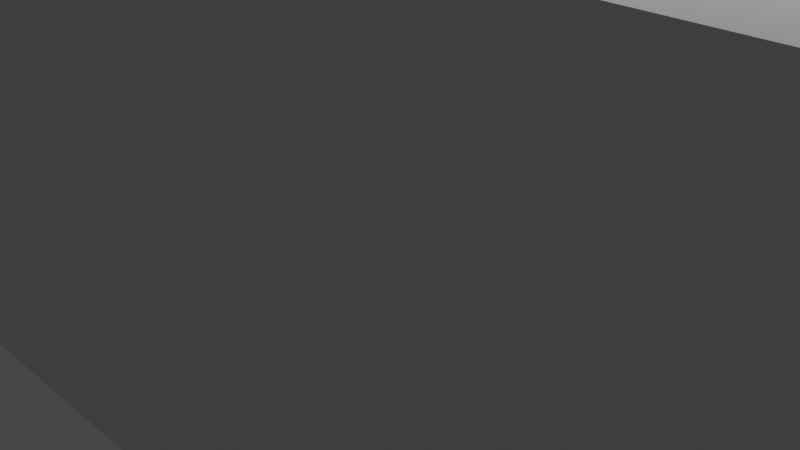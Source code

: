 # Source: endroom.blend  (saved by Blender 2.82.7; exported with 4.5.12 LTS)
import bpy
from mathutils import Matrix  # noqa: F401  (used for matrix-valued properties, if any)

bpy.ops.wm.read_factory_settings(use_empty=True)
scene = bpy.context.scene
scene.name = 'Scene'

# ---- collections
col_collection = bpy.data.collections.new('Collection'); scene.collection.children.link(col_collection)

# ---- world
world_world = bpy.data.worlds.new('World'); scene.world = world_world
world_world.use_nodes = True; world_world.node_tree.nodes.clear()
_N = world_world.node_tree.nodes; _L = world_world.node_tree.links
n0 = _N.new('ShaderNodeOutputWorld'); n0.name = 'World Output'; n0.location = (300, 300)
n1 = _N.new('ShaderNodeBackground'); n1.name = 'Background'; n1.location = (10, 300)
n1.inputs[0].default_value = (0.05088, 0.05088, 0.05088, 1.0)
_L.new(n1.outputs[0], n0.inputs[0])
n0.is_active_output = True
world_world.color = (0.05088, 0.05088, 0.05088)
world_world.use_sun_shadow = False
world_world.sun_shadow_jitter_overblur = 0.0

# ---- cameras
cam_camera = bpy.data.cameras.new('Camera')
cam_camera.clip_end = 100.0
cam_camera.ortho_scale = 7.314

# ---- lights
light_light = bpy.data.lights.new('Light', 'POINT')
light_light.transmission_factor = 0.0
light_light.energy = 1000.0
light_light.shadow_soft_size = 0.1
light_light.shadow_maximum_resolution = 0.006
light_light.use_absolute_resolution = True

# ---- meshes
me_plane = bpy.data.meshes.new('Plane')
me_plane.from_pydata([(-1.0, -1.0, 0.0), (1.0, -1.0, 0.0), (-1.0, 1.0, 0.0), (1.0, 1.0, 0.0), (-1.0, -1.0, 0.0), (1.0, -1.0, 0.0), (-1.0, 1.0, 0.0), (1.0, 1.0, 0.0), (-1.0, -1.0, 4.0), (1.0, -1.0, 4.0), (-1.0, 1.0, 4.0), (1.0, 1.0, 4.0), (-1.0, -0.3, 0.0), (1.0, -0.3, 0.0), (-1.0, -0.3, 4.0), (1.0, -0.3, 4.0), (-1.0, -0.65, 0.0), (0.0, -1.0, 0.0), (1.0, 0.35, 0.0), (0.0, 1.0, 0.0), (-1.0, -0.65, 4.0), (0.0, -1.0, 4.0), (1.0, 0.35, 4.0), (0.0, 1.0, 4.0), (0.0, 0.0, 4.0), (-1.0, 0.35, 0.0), (1.0, -0.65, 0.0), (-1.0, 0.35, 4.0), (1.0, -0.65, 4.0), (0.0, -0.3, 0.0), (0.0, -0.65, 0.0), (0.5, -0.325, 4.0), (-0.5, 0.175, 4.0), (0.0, 0.35, 0.0), (1.0, -1.0, 2.8), (-1.0, -1.0, 2.8), (1.0, 1.0, 2.8), (-1.0, 1.0, 2.8), (-1.0, -0.3, 2.8), (1.0, -0.3, 2.8), (1.0, 0.35, 2.8), (-1.0, -0.65, 2.8), (0.0, 1.0, 2.8), (-1.0, 0.35, 2.8), (1.0, -0.65, 2.8), (0.0, -1.0, 2.8)], [(0, 4), (1, 5), (2, 6), (3, 7)], [(33, 18, 3, 19), (45, 35, 8, 21), (44, 34, 9, 28), (43, 37, 10, 27), (42, 36, 11, 23), (32, 27, 10, 23), (31, 22, 15, 28), (41, 38, 14, 20), (40, 39, 15, 22), (30, 26, 13, 29), (16, 30, 29, 12), (0, 17, 30, 16), (17, 1, 26, 30), (36, 40, 22, 11), (35, 41, 20, 8), (21, 31, 28, 9), (8, 24, 31, 21), (24, 11, 22, 31), (24, 32, 23, 11), (8, 20, 32, 24), (20, 14, 27, 32), (37, 42, 23, 10), (38, 43, 27, 14), (39, 44, 28, 15), (34, 45, 21, 9), (25, 33, 19, 2), (12, 29, 33, 25), (29, 13, 18, 33), (1, 17, 45, 34), (13, 26, 44, 39), (2, 19, 42, 37), (0, 16, 41, 35), (3, 18, 40, 36), (18, 13, 39, 40), (16, 12, 38, 41), (19, 3, 36, 42), (25, 2, 37, 43), (26, 1, 34, 44), (17, 0, 35, 45)])
_uv = me_plane.uv_layers.new(name='UVMap')
_uv.uv.foreach_set('vector', [0.5, 0.675, 1.0, 0.675, 1.0, 1.0, 0.5, 1.0, 0.5, 0.0, 0.0, 0.0, 0.0, 0.0, 0.5, 0.0, 1.0, 0.175, 1.0, 0.0, 1.0, 0.0, 1.0, 0.175, 0.0, 0.675, 0.0, 1.0, 0.0, 1.0, 0.0, 0.675, 0.5, 1.0, 1.0, 1.0, 1.0, 1.0, 0.5, 1.0, 0.0, 0.0, 0.0, 0.0, 0.0, 0.0, 0.0, 0.0, 0.0, 0.0, 0.0, 0.0, 0.0, 0.0, 0.0, 0.0, 0.0, 0.175, 0.0, 0.35, 0.0, 0.35, 0.0, 0.175, 1.0, 0.675, 1.0, 0.35, 1.0, 0.35, 1.0, 0.675, 0.5, 0.175, 1.0, 0.175, 1.0, 0.35, 0.5, 0.35, 0.0, 0.175, 0.5, 0.175, 0.5, 0.35, 0.0, 0.35, 0.0, 0.0, 0.5, 0.0, 0.5, 0.175, 0.0, 0.175, 0.5, 0.0, 1.0, 0.0, 1.0, 0.175, 0.5, 0.175, 1.0, 1.0, 1.0, 0.675, 1.0, 0.675, 1.0, 1.0, 0.0, 0.0, 0.0, 0.175, 0.0, 0.175, 0.0, 0.0, 0.0, 0.0, 0.0, 0.0, 0.0, 0.0, 0.0, 0.0, 0.0, 0.0, 0.0, 0.0, 0.0, 0.0, 0.0, 0.0, 0.0, 0.0, 0.0, 0.0, 0.0, 0.0, 0.0, 0.0, 0.0, 0.0, 0.0, 0.0, 0.0, 0.0, 0.0, 0.0, 0.0, 0.0, 0.0, 0.0, 0.0, 0.0, 0.0, 0.0, 0.0, 0.0, 0.0, 0.0, 0.0, 0.0, 0.0, 0.0, 0.0, 1.0, 0.5, 1.0, 0.5, 1.0, 0.0, 1.0, 0.0, 0.35, 0.0, 0.675, 0.0, 0.675, 0.0, 0.35, 1.0, 0.35, 1.0, 0.175, 1.0, 0.175, 1.0, 0.35, 1.0, 0.0, 0.5, 0.0, 0.5, 0.0, 1.0, 0.0, 0.0, 0.675, 0.5, 0.675, 0.5, 1.0, 0.0, 1.0, 0.0, 0.35, 0.5, 0.35, 0.5, 0.675, 0.0, 0.675, 0.5, 0.35, 1.0, 0.35, 1.0, 0.675, 0.5, 0.675, 1.0, 0.0, 0.5, 0.0, 0.5, 0.0, 1.0, 0.0, 1.0, 0.35, 1.0, 0.175, 1.0, 0.175, 1.0, 0.35, 0.0, 1.0, 0.5, 1.0, 0.5, 1.0, 0.0, 1.0, 0.0, 0.0, 0.0, 0.175, 0.0, 0.175, 0.0, 0.0, 1.0, 1.0, 1.0, 0.675, 1.0, 0.675, 1.0, 1.0, 1.0, 0.675, 1.0, 0.35, 1.0, 0.35, 1.0, 0.675, 0.0, 0.175, 0.0, 0.35, 0.0, 0.35, 0.0, 0.175, 0.5, 1.0, 1.0, 1.0, 1.0, 1.0, 0.5, 1.0, 0.0, 0.675, 0.0, 1.0, 0.0, 1.0, 0.0, 0.675, 1.0, 0.175, 1.0, 0.0, 1.0, 0.0, 1.0, 0.175, 0.5, 0.0, 0.0, 0.0, 0.0, 0.0, 0.5, 0.0])
me_plane.use_remesh_fix_poles = True
me_plane.use_remesh_preserve_attributes = False
me_plane.use_mirror_vertex_groups = False
me_plane.update()

# ---- objects
ob_light = bpy.data.objects.new('Light', light_light)
ob_camera = bpy.data.objects.new('Camera', cam_camera)
ob_plane = bpy.data.objects.new('Plane', me_plane)

# ---- transforms, parenting, visibility, modifiers, constraints
ob_light.location = (4.076, 1.005, 5.904)
ob_light.rotation_euler = (0.6503, 0.05522, 1.866)
ob_light.lock_rotations_4d = False
ob_light.empty_display_type = 'ARROWS'
ob_light.color = (0.0, 0.0, 0.0, 0.0)
ob_light.lineart.crease_threshold = 0.0
ob_camera.location = (7.359, -6.926, 4.958)
ob_camera.rotation_euler = (1.109, 0.0, 0.8149)
ob_camera.lock_rotations_4d = False
ob_camera.empty_display_type = 'ARROWS'
ob_camera.color = (0.0, 0.0, 0.0, 0.0)
ob_camera.display_type = 'WIRE'
ob_camera.lineart.crease_threshold = 0.0
ob_plane.location = (0.0, 0.0, 0.0)
ob_plane.scale = (6.0, 4.0, 1.0)
ob_plane.lineart.crease_threshold = 0.0

# ---- collection membership
col_collection.objects.link(ob_light)
col_collection.objects.link(ob_camera)
col_collection.objects.link(ob_plane)

# ---- scene / render settings (as saved in the file)
scene.camera = ob_camera
scene.frame_start = 1; scene.frame_end = 250; scene.frame_set(1)
scene.render.engine = 'BLENDER_EEVEE_NEXT'
scene.cycles.use_denoising = False
scene.cycles.samples = 128
scene.cycles.sampling_pattern = 'TABULATED_SOBOL'
scene.cycles.use_adaptive_sampling = False
scene.cycles.use_light_tree = False
scene.view_settings.view_transform = 'Filmic'
bpy.context.view_layer.update()
